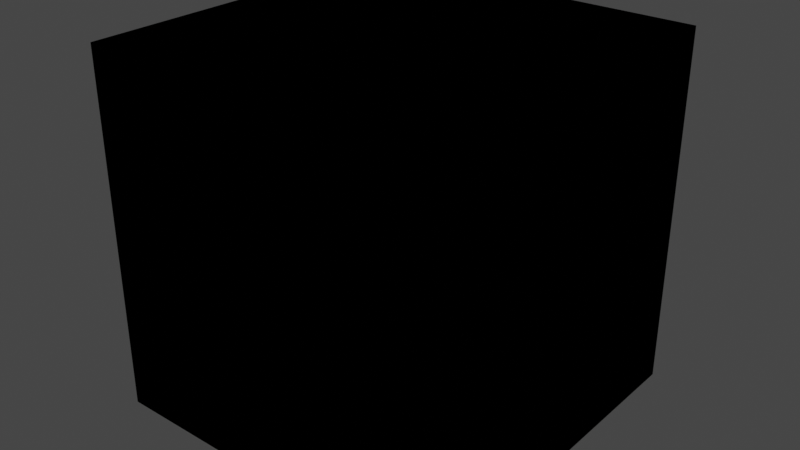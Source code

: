 # Source: VALORANT_Agent.blend  (saved by Blender 3.5.10; exported with 4.5.12 LTS)
import bpy
from mathutils import Matrix  # noqa: F401  (used for matrix-valued properties, if any)

bpy.ops.wm.read_factory_settings(use_empty=True)
scene = bpy.context.scene
scene.name = 'Scene'

# ---- collections
col_collection = bpy.data.collections.new('Collection'); scene.collection.children.link(col_collection)

# ---- images (referenced by path relative to the original .blend; pixels are not part of the script)
import os
ASSET_DIR = os.environ.get("B2B_ASSET_DIR", "")  # directory of the original .blend (textures are referenced by path, not embedded)
HERE = os.path.dirname(os.path.abspath(__file__))  # packed textures are extracted next to this script under _unpacked/

def load_image(name, relpath, width, height, colorspace="sRGB"):
    """Load a texture the original file referenced (path relative to the .blend, or extracted next to this script)."""
    p = next((c for c in (os.path.join(HERE, relpath), os.path.join(ASSET_DIR, relpath)) if relpath and os.path.exists(c)), "")
    if p:
        img = bpy.data.images.load(p, check_existing=True)
        img.name = name
    else:  # same state as the original file: an image datablock whose file is absent (Cycles renders it pink)
        img = bpy.data.images.new(name, width, height)
        img.source = "FILE"
        img.filepath = "//" + (relpath or name)
    img.colorspace_settings.name = colorspace
    return img
img_tp_core_eye_df_png = load_image('TP_Core_Eye_DF.png', '_unpacked/TP_Core_Eye_DF.e69f55e0.png', 512, 256, 'sRGB')

# ---- materials (node trees are filled in below, after node groups)
mat_material = bpy.data.materials.new('Material')
mat_material.use_transparent_shadow = False

# ---- node groups
ng_3p_eyeoverlay_mat = bpy.data.node_groups.new('3P_EyeOverlay_Mat', 'ShaderNodeTree')
_s = ng_3p_eyeoverlay_mat.interface.new_socket(name='Base Color', in_out='OUTPUT', socket_type='NodeSocketColor')
_s = ng_3p_eyeoverlay_mat.interface.new_socket(name='Alpha', in_out='OUTPUT', socket_type='NodeSocketFloat')
_s = ng_3p_eyeoverlay_mat.interface.new_socket(name='NEEDS "ALPHA HASHED" BLENDMODE', in_out='INPUT', socket_type='NodeSocketFloat')
_s.default_value = 1.0
_s.min_value = 0.0
_s.max_value = 1.0
_s = ng_3p_eyeoverlay_mat.interface.new_socket(name='OverlayTexture', in_out='INPUT', socket_type='NodeSocketColor')
_s.default_value = (0.8, 0.8, 0.8, 1.0)
_s = ng_3p_eyeoverlay_mat.interface.new_socket(name='OverlayTextureAlpha', in_out='INPUT', socket_type='NodeSocketFloat')
_s.subtype = 'FACTOR'
_s.default_value = 1.0
_s.min_value = 0.0
_s.max_value = 1.0
_N = ng_3p_eyeoverlay_mat.nodes; _L = ng_3p_eyeoverlay_mat.links
n0 = _N.new('NodeGroupInput'); n0.name = 'Group Input'; n0.location = (-424, -39)
n1 = _N.new('ShaderNodeTexImage'); n1.name = 'Image Texture.001'; n1.location = (-59, -34)
n1.image = img_tp_core_eye_df_png
n2 = _N.new('NodeGroupOutput'); n2.name = 'Group Output'; n2.location = (245, -32)
_L.new(n1.outputs[0], n2.inputs[0])
_L.new(n1.outputs[1], n2.inputs[1])
n2.is_active_output = True
ng_3p_character_mat_v5 = bpy.data.node_groups.new('3P_Character_Mat_V5', 'ShaderNodeTree')
_s = ng_3p_character_mat_v5.interface.new_socket(name='Base Color', in_out='OUTPUT', socket_type='NodeSocketColor')
_s = ng_3p_character_mat_v5.interface.new_socket(name='Subsurface', in_out='OUTPUT', socket_type='NodeSocketFloat')
_s = ng_3p_character_mat_v5.interface.new_socket(name='Subsurface Color', in_out='OUTPUT', socket_type='NodeSocketColor')
_s = ng_3p_character_mat_v5.interface.new_socket(name='Metallic', in_out='OUTPUT', socket_type='NodeSocketFloat')
_s = ng_3p_character_mat_v5.interface.new_socket(name='Specular', in_out='OUTPUT', socket_type='NodeSocketFloat')
_s = ng_3p_character_mat_v5.interface.new_socket(name='Roughness', in_out='OUTPUT', socket_type='NodeSocketFloat')
_s = ng_3p_character_mat_v5.interface.new_socket(name='Emission', in_out='OUTPUT', socket_type='NodeSocketColor')
_s = ng_3p_character_mat_v5.interface.new_socket(name='Emission Strength', in_out='OUTPUT', socket_type='NodeSocketFloat')
_s = ng_3p_character_mat_v5.interface.new_socket(name='Normal', in_out='OUTPUT', socket_type='NodeSocketVector')
_s = ng_3p_character_mat_v5.interface.new_socket(name='Albedo', in_out='INPUT', socket_type='NodeSocketColor')
_s.default_value = (0.03689, 0.0356, 0.03689, 1.0)
_s = ng_3p_character_mat_v5.interface.new_socket(name='MRAE', in_out='INPUT', socket_type='NodeSocketColor')
_s.default_value = (0.0, 0.2122, 0.5089, 1.0)
_s = ng_3p_character_mat_v5.interface.new_socket(name='Normal', in_out='INPUT', socket_type='NodeSocketColor')
_s.default_value = (0.5029, 0.5029, 1.0, 1.0)
_s = ng_3p_character_mat_v5.interface.new_socket(name='Normal Intensity', in_out='INPUT', socket_type='NodeSocketFloat')
_s.default_value = 1.0
_s.min_value = 0.0
_s.max_value = 10.0
_s = ng_3p_character_mat_v5.interface.new_socket(name='Decal Color Texture', in_out='INPUT', socket_type='NodeSocketColor')
_s.default_value = (0.03689, 0.0356, 0.03689, 1.0)
_s = ng_3p_character_mat_v5.interface.new_socket(name='Decal Mask Texture', in_out='INPUT', socket_type='NodeSocketFloat')
_s = ng_3p_character_mat_v5.interface.new_socket(name='Decal MRAE Texture', in_out='INPUT', socket_type='NodeSocketColor')
_s.default_value = (0.0, 0.2122, 0.5089, 1.0)
_s = ng_3p_character_mat_v5.interface.new_socket(name='Decal Normal Texture', in_out='INPUT', socket_type='NodeSocketColor')
_s.default_value = (0.5029, 0.5029, 1.0, 1.0)
_s = ng_3p_character_mat_v5.interface.new_socket(name='Decal Color', in_out='INPUT', socket_type='NodeSocketColor')
_s.default_value = (0.03689, 0.0356, 0.03689, 1.0)
_s = ng_3p_character_mat_v5.interface.new_socket(name='Subsurface Intensity', in_out='INPUT', socket_type='NodeSocketFloat')
_s.default_value = 0.025
_s = ng_3p_character_mat_v5.interface.new_socket(name='Skin Undercolor', in_out='INPUT', socket_type='NodeSocketColor')
_s.default_value = (1.0, 0.4735, 0.3095, 0.0)
_s = ng_3p_character_mat_v5.interface.new_socket(name='Fresnel Tint', in_out='INPUT', socket_type='NodeSocketColor')
_s.default_value = (1.0, 1.0, 1.0, 1.0)
_s = ng_3p_character_mat_v5.interface.new_socket(name='Fresnel Enemy Tint', in_out='INPUT', socket_type='NodeSocketColor')
_s.default_value = (1.0, 0.02519, 0.0, 1.0)
_s = ng_3p_character_mat_v5.interface.new_socket(name='Fresnel Ally Tint', in_out='INPUT', socket_type='NodeSocketColor')
_s.default_value = (0.4233, 0.6105, 0.6172, 1.0)
_s = ng_3p_character_mat_v5.interface.new_socket(name='Fresnel Off / On', in_out='INPUT', socket_type='NodeSocketFloat')
_s.min_value = 0.0
_s.max_value = 1.0
_s = ng_3p_character_mat_v5.interface.new_socket(name='Fresnel Enemy / Ally', in_out='INPUT', socket_type='NodeSocketFloat')
_s.min_value = 0.0
_s.max_value = 1.0
_N = ng_3p_character_mat_v5.nodes; _L = ng_3p_character_mat_v5.links
n0 = _N.new('ShaderNodeMix'); n0.name = 'Mix.014'; n0.location = (279, -126)
n0.hide = True
n0.data_type = 'RGBA'
n0.blend_type = 'MULTIPLY'
n0.inputs[0].default_value = 1.0
n1 = _N.new('ShaderNodeSeparateColor'); n1.name = 'Separate Color.002'; n1.location = (-1488, -416)
n1.hide = True
n2 = _N.new('ShaderNodeMath'); n2.name = 'Math'; n2.location = (-1325, -401)
n2.hide = True
n2.operation = 'MULTIPLY'
n2.inputs[1].default_value = 5.0
n3 = _N.new('ShaderNodeMath'); n3.name = 'Math.002'; n3.location = (-1321, -435)
n3.hide = True
n3.operation = 'MULTIPLY'
n3.inputs[1].default_value = 5.0
n4 = _N.new('ShaderNodeCombineColor'); n4.name = 'Combine Color'; n4.location = (-1139, -384)
n4.hide = True
n5 = _N.new('ShaderNodeVertexColor'); n5.name = 'Color Attribute'; n5.location = (-1309, -1011)
n5.layer_name = 'PSKVTXCOL_0'
n6 = _N.new('ShaderNodeSeparateColor'); n6.name = 'Separate Color.001'; n6.location = (-1137, -914)
n7 = _N.new('ShaderNodeGamma'); n7.name = 'Gamma'; n7.location = (-511, -327)
n7.hide = True
n7.inputs[1].default_value = 2.2
n8 = _N.new('ShaderNodeMath'); n8.name = 'Math.003'; n8.location = (87, -374)
n8.hide = True
n8.inputs[1].default_value = 0.46
n9 = _N.new('ShaderNodeClamp'); n9.name = 'Clamp.001'; n9.location = (-113, -365)
n9.hide = True
n9.inputs[2].default_value = 0.54
n10 = _N.new('ShaderNodeClamp'); n10.name = 'Clamp'; n10.location = (-200, -472)
n10.hide = True
n10.inputs[1].default_value = 0.54
n11 = _N.new('ShaderNodeMix'); n11.name = 'Mix.002'; n11.location = (-951, -325)
n11.hide = True
n11.data_type = 'RGBA'
n12 = _N.new('ShaderNodeMix'); n12.name = 'Mix.005'; n12.location = (-943, -150)
n12.hide = True
n12.data_type = 'RGBA'
n12.blend_type = 'MULTIPLY'
n12.inputs[0].default_value = 1.0
n13 = _N.new('ShaderNodeMix'); n13.name = 'Mix.001'; n13.location = (-516, -135)
n13.hide = True
n13.data_type = 'RGBA'
n14 = _N.new('ShaderNodeMath'); n14.name = 'Math.001'; n14.location = (2, -480)
n14.hide = True
n14.operation = 'SUBTRACT'
n14.inputs[1].default_value = 0.54
n15 = _N.new('ShaderNodeRGBCurve'); n15.name = 'RGB Curves'; n15.location = (23, -630)
n15.hide = True
_c = n15.mapping.curves[1]
while len(_c.points) > 2: _c.points.remove(_c.points[-1])
_c.points[0].location = (0.0, 1.0); _c.points[0].handle_type = 'AUTO'
_c.points[1].location = (1.0, 0.0); _c.points[1].handle_type = 'AUTO'
n15.mapping.update()
n16 = _N.new('ShaderNodeMix'); n16.name = 'Mix.012'; n16.location = (-354, -589)
n16.hide = True
n16.data_type = 'RGBA'
n16.blend_type = 'MULTIPLY'
n16.inputs[0].default_value = 1.0
n17 = _N.new('ShaderNodeMix'); n17.name = 'Mix.010'; n17.location = (-953, -492)
n17.hide = True
n17.data_type = 'RGBA'
n17.inputs[6].default_value = (0.0, 0.0, 0.0, 1.0)
n18 = _N.new('ShaderNodeMix'); n18.name = 'Mix.013'; n18.location = (-952, -448)
n18.hide = True
n18.data_type = 'RGBA'
n18.inputs[6].default_value = (0.0, 0.0, 0.0, 1.0)
n19 = _N.new('ShaderNodeMix'); n19.name = 'Mix.007'; n19.location = (-511, -711)
n19.hide = True
n19.data_type = 'RGBA'
n19.blend_type = 'MULTIPLY'
n19.inputs[0].default_value = 1.0
n20 = _N.new('ShaderNodeMix'); n20.name = 'Mix.008'; n20.location = (-717, -654)
n20.hide = True
n20.data_type = 'RGBA'
n21 = _N.new('ShaderNodeMix'); n21.name = 'Mix.009'; n21.location = (-939, -711)
n21.hide = True
n21.data_type = 'RGBA'
n21.inputs[6].default_value = (0.0, 0.0, 0.0, 1.0)
n22 = _N.new('ShaderNodeMix'); n22.name = 'Mix.016'; n22.location = (746, -546)
n22.hide = True
n22.data_type = 'RGBA'
n22.blend_type = 'ADD'
n22.inputs[0].default_value = 1.0
n23 = _N.new('ShaderNodeMix'); n23.name = 'Mix.015'; n23.location = (462, -481)
n23.hide = True
n23.data_type = 'RGBA'
n23.blend_type = 'MULTIPLY'
n23.clamp_factor = False
n23.inputs[0].default_value = 1.0
n24 = _N.new('ShaderNodeMix'); n24.name = 'Mix.011'; n24.location = (-146, -553)
n24.hide = True
n24.data_type = 'RGBA'
n24.blend_type = 'MULTIPLY'
n24.inputs[0].default_value = 1.0
n25 = _N.new('ShaderNodeMath'); n25.name = 'Math.004'; n25.location = (237, -488)
n25.hide = True
n25.operation = 'MULTIPLY'
n25.inputs[1].default_value = 15.0
n26 = _N.new('ShaderNodeMath'); n26.name = 'Math.005'; n26.location = (-719, -717)
n26.operation = 'MULTIPLY'
n26.inputs[1].default_value = 15.0
n27 = _N.new('ShaderNodeFresnel'); n27.name = 'Fresnel'; n27.location = (-1136, -703)
n27.inputs[0].default_value = 1.09
n28 = _N.new('ShaderNodeSeparateColor'); n28.name = 'Separate Color'; n28.location = (-333, -206)
n29 = _N.new('ShaderNodeSeparateColor'); n29.name = 'Separate Color.003'; n29.location = (-355, -380)
n29.hide = True
n30 = _N.new('ShaderNodeNormalMap'); n30.name = 'Normal Map'; n30.location = (302, -626)
n30.hide = True
n31 = _N.new('NodeGroupOutput'); n31.name = 'Group Output'; n31.location = (1080, -113)
n31.inputs[7].default_value = 30.0
n32 = _N.new('ShaderNodeMix'); n32.name = 'Mix.003'; n32.location = (-1456, -570)
n32.hide = True
n32.data_type = 'RGBA'
n33 = _N.new('ShaderNodeMath'); n33.name = 'Math.006'; n33.location = (413, -281)
n33.hide = True
n33.operation = 'SUBTRACT'
n33.use_clamp = True
n33.inputs[0].default_value = 1.0
n34 = _N.new('ShaderNodeMath'); n34.name = 'Math.007'; n34.location = (587, -287)
n34.hide = True
n34.operation = 'MULTIPLY'
n34.use_clamp = True
n34.inputs[1].default_value = 0.75
n35 = _N.new('NodeGroupInput'); n35.name = 'Group Input'; n35.location = (-1665, -261)
_L.new(n35.outputs[3], n30.inputs[0])
_L.new(n15.outputs[0], n30.inputs[1])
_L.new(n35.outputs[5], n11.inputs[0])
_L.new(n35.outputs[5], n32.inputs[0])
_L.new(n35.outputs[7], n32.inputs[7])
_L.new(n35.outputs[2], n32.inputs[6])
_L.new(n32.outputs[2], n15.inputs[1])
_L.new(n35.outputs[1], n11.inputs[6])
_L.new(n35.outputs[5], n13.inputs[0])
_L.new(n35.outputs[0], n13.inputs[6])
_L.new(n12.outputs[2], n13.inputs[7])
_L.new(n35.outputs[4], n12.inputs[6])
_L.new(n35.outputs[8], n12.inputs[7])
_L.new(n35.outputs[15], n20.inputs[0])
_L.new(n20.outputs[2], n19.inputs[7])
_L.new(n35.outputs[12], n20.inputs[6])
_L.new(n35.outputs[13], n20.inputs[7])
_L.new(n6.outputs[1], n17.inputs[0])
_L.new(n35.outputs[10], n17.inputs[7])
_L.new(n5.outputs[0], n6.inputs[0])
_L.new(n35.outputs[11], n24.inputs[6])
_L.new(n16.outputs[2], n24.inputs[7])
_L.new(n6.outputs[1], n18.inputs[0])
_L.new(n35.outputs[9], n18.inputs[7])
_L.new(n13.outputs[2], n0.inputs[6])
_L.new(n6.outputs[0], n21.inputs[0])
_L.new(n19.outputs[2], n16.inputs[7])
_L.new(n35.outputs[14], n16.inputs[6])
_L.new(n35.outputs[6], n1.inputs[0])
_L.new(n1.outputs[0], n2.inputs[0])
_L.new(n1.outputs[2], n3.inputs[0])
_L.new(n2.outputs[0], n4.inputs[0])
_L.new(n1.outputs[1], n4.inputs[1])
_L.new(n3.outputs[0], n4.inputs[2])
_L.new(n4.outputs[0], n11.inputs[7])
_L.new(n7.outputs[0], n28.inputs[0])
_L.new(n11.outputs[2], n29.inputs[0])
_L.new(n11.outputs[2], n7.inputs[0])
_L.new(n29.outputs[1], n10.inputs[0])
_L.new(n10.outputs[0], n14.inputs[0])
_L.new(n29.outputs[1], n9.inputs[0])
_L.new(n9.outputs[0], n8.inputs[0])
_L.new(n8.outputs[0], n0.inputs[7])
_L.new(n13.outputs[2], n23.inputs[6])
_L.new(n14.outputs[0], n25.inputs[0])
_L.new(n25.outputs[0], n23.inputs[7])
_L.new(n23.outputs[2], n22.inputs[6])
_L.new(n24.outputs[2], n22.inputs[7])
_L.new(n21.outputs[2], n26.inputs[0])
_L.new(n26.outputs[0], n19.inputs[6])
_L.new(n27.outputs[0], n21.inputs[7])
_L.new(n28.outputs[2], n33.inputs[1])
_L.new(n0.outputs[2], n31.inputs[0])
_L.new(n18.outputs[2], n31.inputs[1])
_L.new(n17.outputs[2], n31.inputs[2])
_L.new(n28.outputs[0], n31.inputs[3])
_L.new(n28.outputs[2], n31.inputs[5])
_L.new(n22.outputs[2], n31.inputs[6])
_L.new(n30.outputs[0], n31.inputs[8])
_L.new(n33.outputs[0], n34.inputs[0])
_L.new(n34.outputs[0], n31.inputs[4])
n31.is_active_output = True

# ---- material node trees
mat_material.use_nodes = True; mat_material.node_tree.nodes.clear()
_N = mat_material.node_tree.nodes; _L = mat_material.node_tree.links
n0 = _N.new('ShaderNodeOutputMaterial'); n0.name = 'Material Output'; n0.location = (308, 271)
n1 = _N.new('ShaderNodeGroup'); n1.name = 'Group.001'; n1.location = (-194, 248)
n1.width = 200
n1.node_tree = ng_3p_eyeoverlay_mat
n1.inputs[0].default_value = 1.0
n1.inputs[1].default_value = (0.8, 0.8, 0.8, 1.0)
n1.inputs[2].default_value = 1.0
n2 = _N.new('ShaderNodeGroup'); n2.name = 'Group'; n2.location = (103, 251)
n2.node_tree = ng_3p_character_mat_v5
n2.inputs[0].default_value = (0.03689, 0.0356, 0.03689, 1.0)
n2.inputs[1].default_value = (0.0, 0.2122, 0.5089, 1.0)
n2.inputs[2].default_value = (0.5029, 0.5029, 1.0, 1.0)
n2.inputs[3].default_value = 1.0
n2.inputs[4].default_value = (0.03689, 0.0356, 0.03689, 1.0)
n2.inputs[5].default_value = 0.0
n2.inputs[6].default_value = (0.0, 0.2122, 0.5089, 1.0)
n2.inputs[7].default_value = (0.5029, 0.5029, 1.0, 1.0)
n2.inputs[8].default_value = (0.03689, 0.0356, 0.03689, 1.0)
n2.inputs[9].default_value = 0.015
n2.inputs[10].default_value = (1.0, 0.4735, 0.3095, 0.0)
n2.inputs[11].default_value = (1.0, 1.0, 1.0, 1.0)
n2.inputs[12].default_value = (1.0, 0.02519, 0.0, 1.0)
n2.inputs[13].default_value = (0.4233, 0.6105, 0.6172, 1.0)
n2.inputs[14].default_value = 0.0
n2.inputs[15].default_value = 0.0
n0.is_active_output = True

# ---- world
world_world = bpy.data.worlds.new('World'); scene.world = world_world
world_world.use_nodes = True; world_world.node_tree.nodes.clear()
_N = world_world.node_tree.nodes; _L = world_world.node_tree.links
n0 = _N.new('ShaderNodeOutputWorld'); n0.name = 'World Output'; n0.location = (300, 300)
n1 = _N.new('ShaderNodeBackground'); n1.name = 'Background'; n1.location = (10, 300)
n1.inputs[0].default_value = (0.05088, 0.05088, 0.05088, 1.0)
_L.new(n1.outputs[0], n0.inputs[0])
n0.is_active_output = True
world_world.color = (0.05088, 0.05088, 0.05088)
world_world.use_sun_shadow = False
world_world.sun_shadow_jitter_overblur = 0.0

# ---- meshes
me_cube = bpy.data.meshes.new('Cube')
me_cube.from_pydata([(-1.0, -1.0, -1.0), (-1.0, -1.0, 1.0), (-1.0, 1.0, -1.0), (-1.0, 1.0, 1.0), (1.0, -1.0, -1.0), (1.0, -1.0, 1.0), (1.0, 1.0, -1.0), (1.0, 1.0, 1.0)], [], [(0, 1, 3, 2), (2, 3, 7, 6), (6, 7, 5, 4), (4, 5, 1, 0), (2, 6, 4, 0), (7, 3, 1, 5)])
_uv = me_cube.uv_layers.new(name='UVMap')
_uv.uv.foreach_set('vector', [0.375, 0.0, 0.625, 0.0, 0.625, 0.25, 0.375, 0.25, 0.375, 0.25, 0.625, 0.25, 0.625, 0.5, 0.375, 0.5, 0.375, 0.5, 0.625, 0.5, 0.625, 0.75, 0.375, 0.75, 0.375, 0.75, 0.625, 0.75, 0.625, 1.0, 0.375, 1.0, 0.125, 0.5, 0.375, 0.5, 0.375, 0.75, 0.125, 0.75, 0.625, 0.5, 0.875, 0.5, 0.875, 0.75, 0.625, 0.75])
me_cube.materials.append(mat_material)
me_cube.update()

# ---- objects
ob_cube = bpy.data.objects.new('Cube', me_cube)

# ---- transforms, parenting, visibility, modifiers, constraints
ob_cube.location = (0.0, 0.0, 0.0)

# ---- collection membership
col_collection.objects.link(ob_cube)

# ---- scene / render settings (as saved in the file)
scene.frame_start = 1; scene.frame_end = 250; scene.frame_set(1)
scene.render.engine = 'BLENDER_EEVEE_NEXT'
scene.cycles.sampling_pattern = 'TABULATED_SOBOL'
scene.view_settings.view_transform = 'Filmic'
bpy.context.view_layer.update()

# ---- added for rendering (the .blend has no active camera and no usable light): camera, sun
cam_auto = bpy.data.cameras.new('AutoCamera')
cam_auto.lens = 50.0
cam_auto.sensor_width = 36.0
cam_auto.clip_end = 1000.0
ob_auto_camera = bpy.data.objects.new('AutoCamera', cam_auto)
scene.collection.objects.link(ob_auto_camera)
ob_auto_camera.location = (3.20507, -3.84609, 2.56406)
ob_auto_camera.rotation_euler = (1.09748, -7.21219e-08, 0.694738)
scene.camera = ob_auto_camera
light_auto_sun = bpy.data.lights.new('AutoSun', 'SUN')
light_auto_sun.energy = 3.0
light_auto_sun.angle = 0.0523599
ob_auto_sun = bpy.data.objects.new('AutoSun', light_auto_sun)
scene.collection.objects.link(ob_auto_sun)
ob_auto_sun.rotation_euler = (0.872665, 0.174533, 0.523599)
bpy.context.view_layer.update()
